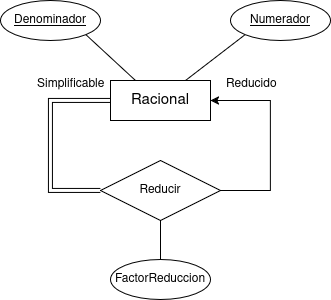

The diagram above was exported from draw.io. Its source (the exported page's mxGraphModel, read from the mxfile embedded in the PNG):
<mxGraphModel dx="1094" dy="585" grid="1" gridSize="10" guides="1" tooltips="1" connect="1" arrows="1" fold="1" page="1" pageScale="1" pageWidth="850" pageHeight="1100" math="0" shadow="0">
  <root>
    <mxCell id="0" />
    <mxCell id="1" parent="0" />
    <mxCell id="PWquS6CgPomZbhcgkTMe-5" edge="1" parent="1" source="PWquS6CgPomZbhcgkTMe-2" style="rounded=0;orthogonalLoop=1;jettySize=auto;html=1;exitX=0.75;exitY=0;exitDx=0;exitDy=0;entryX=0;entryY=1;entryDx=0;entryDy=0;endArrow=none;endFill=0;" target="PWquS6CgPomZbhcgkTMe-4">
      <mxGeometry relative="1" as="geometry" />
    </mxCell>
    <mxCell id="PWquS6CgPomZbhcgkTMe-2" parent="1" style="whiteSpace=wrap;html=1;align=center;" value="&lt;font style=&quot;font-size: 15px;&quot;&gt;Racional&lt;/font&gt;" vertex="1">
      <mxGeometry height="40" width="100" x="371" y="330" as="geometry" />
    </mxCell>
    <mxCell id="PWquS6CgPomZbhcgkTMe-3" parent="1" style="ellipse;whiteSpace=wrap;html=1;align=center;fontStyle=4;" value="Denominador" vertex="1">
      <mxGeometry height="40" width="100" x="261" y="250" as="geometry" />
    </mxCell>
    <mxCell id="PWquS6CgPomZbhcgkTMe-4" parent="1" style="ellipse;whiteSpace=wrap;html=1;align=center;fontStyle=4;" value="Numerador" vertex="1">
      <mxGeometry height="40" width="100" x="491" y="250" as="geometry" />
    </mxCell>
    <mxCell id="PWquS6CgPomZbhcgkTMe-6" edge="1" parent="1" source="PWquS6CgPomZbhcgkTMe-2" style="rounded=0;orthogonalLoop=1;jettySize=auto;html=1;exitX=0.25;exitY=0;exitDx=0;exitDy=0;entryX=1;entryY=1;entryDx=0;entryDy=0;endArrow=none;endFill=0;" target="PWquS6CgPomZbhcgkTMe-3">
      <mxGeometry relative="1" as="geometry">
        <mxPoint x="491" y="356" as="sourcePoint" />
        <mxPoint x="636" y="290" as="targetPoint" />
      </mxGeometry>
    </mxCell>
    <mxCell id="PWquS6CgPomZbhcgkTMe-8" edge="1" parent="1" source="PWquS6CgPomZbhcgkTMe-7" style="edgeStyle=orthogonalEdgeStyle;rounded=0;orthogonalLoop=1;jettySize=auto;html=1;exitX=1;exitY=0.5;exitDx=0;exitDy=0;entryX=1;entryY=0.5;entryDx=0;entryDy=0;" target="PWquS6CgPomZbhcgkTMe-2">
      <mxGeometry relative="1" as="geometry">
        <Array as="points">
          <mxPoint x="531" y="440" />
          <mxPoint x="531" y="350" />
        </Array>
      </mxGeometry>
    </mxCell>
    <mxCell id="PWquS6CgPomZbhcgkTMe-9" edge="1" parent="1" source="PWquS6CgPomZbhcgkTMe-7" style="edgeStyle=orthogonalEdgeStyle;rounded=0;orthogonalLoop=1;jettySize=auto;html=1;exitX=0;exitY=0.5;exitDx=0;exitDy=0;entryX=0;entryY=0.5;entryDx=0;entryDy=0;endArrow=none;endFill=0;shape=link;" target="PWquS6CgPomZbhcgkTMe-2">
      <mxGeometry relative="1" as="geometry">
        <Array as="points">
          <mxPoint x="311" y="440" />
          <mxPoint x="311" y="350" />
        </Array>
        <mxPoint x="311" y="350" as="targetPoint" />
      </mxGeometry>
    </mxCell>
    <mxCell id="PWquS6CgPomZbhcgkTMe-7" parent="1" style="shape=rhombus;perimeter=rhombusPerimeter;whiteSpace=wrap;html=1;align=center;" value="Reducir" vertex="1">
      <mxGeometry height="60" width="120" x="361" y="410" as="geometry" />
    </mxCell>
    <mxCell id="PWquS6CgPomZbhcgkTMe-11" edge="1" parent="1" source="PWquS6CgPomZbhcgkTMe-10" style="edgeStyle=orthogonalEdgeStyle;rounded=0;orthogonalLoop=1;jettySize=auto;html=1;exitX=0.5;exitY=0;exitDx=0;exitDy=0;entryX=0.5;entryY=1;entryDx=0;entryDy=0;endArrow=none;endFill=0;" target="PWquS6CgPomZbhcgkTMe-7">
      <mxGeometry relative="1" as="geometry" />
    </mxCell>
    <mxCell id="PWquS6CgPomZbhcgkTMe-10" parent="1" style="ellipse;whiteSpace=wrap;html=1;align=center;" value="FactorReduccion" vertex="1">
      <mxGeometry height="40" width="100" x="371" y="509" as="geometry" />
    </mxCell>
    <mxCell id="Jx5LG-DVM1lgdCwVgOJ4-1" parent="1" style="text;strokeColor=none;fillColor=none;spacingLeft=4;spacingRight=4;overflow=hidden;rotatable=0;points=[[0,0.5],[1,0.5]];portConstraint=eastwest;fontSize=12;whiteSpace=wrap;html=1;" value="Reducido" vertex="1">
      <mxGeometry height="30" width="70" x="481" y="320" as="geometry" />
    </mxCell>
    <mxCell id="Jx5LG-DVM1lgdCwVgOJ4-2" parent="1" style="text;strokeColor=none;fillColor=none;spacingLeft=4;spacingRight=4;overflow=hidden;rotatable=0;points=[[0,0.5],[1,0.5]];portConstraint=eastwest;fontSize=12;whiteSpace=wrap;html=1;" value="Simplificable" vertex="1">
      <mxGeometry height="30" width="88" x="292" y="320" as="geometry" />
    </mxCell>
  </root>
</mxGraphModel>